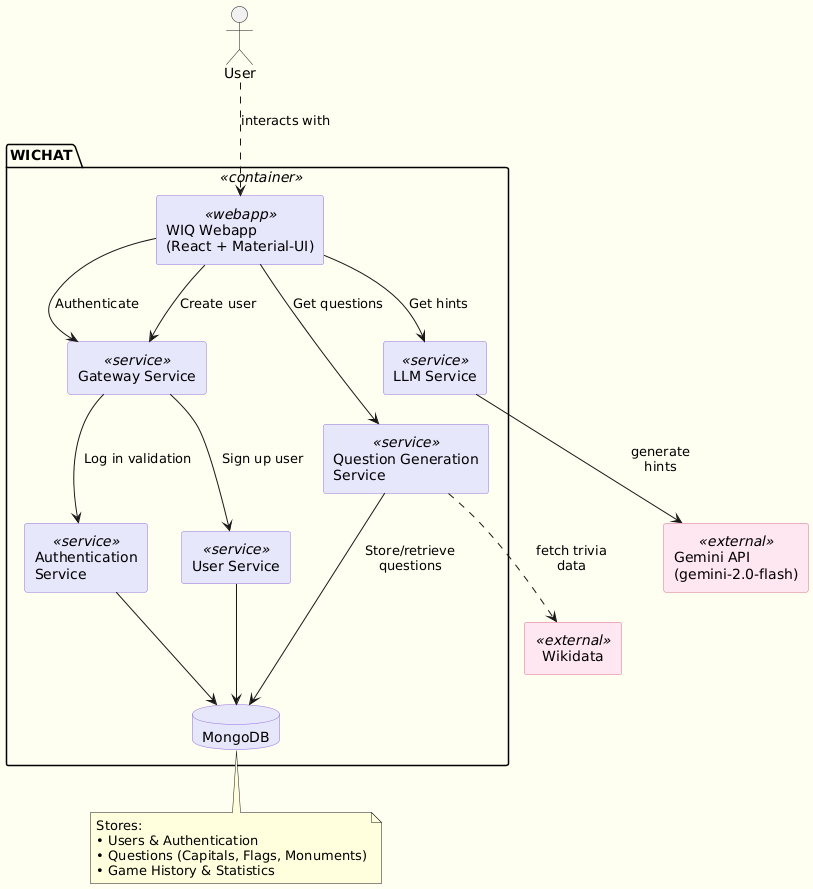

The diagram above was rendered by PlantUML. Its source (embedded in the PNG):
@startuml
skinparam backgroundColor #FFFEF0
skinparam rectangle {
    BackgroundColor<<webapp>> #E6E6FA
    BorderColor<<webapp>> #9370DB
    BackgroundColor<<service>> #E6E6FA
    BorderColor<<service>> #9370DB
    BackgroundColor<<external>> #FFE6F0
    BorderColor<<external>> #DB7093
    BackgroundColor<<container>> #FFFACD
    BorderColor<<container>> #DAA520
}

skinparam database {
    BackgroundColor #E6E6FA
    BorderColor #9370DB
}

actor User

package "WICHAT" <<container>> {
    rectangle "WIQ Webapp\n(React + Material-UI)" as Webapp <<webapp>>
    
    rectangle "Gateway Service" as Gateway <<service>>
    rectangle "Question Generation\nService" as Question <<service>>
    rectangle "LLM Service" as LLM <<service>>
    rectangle "Authentication\nService" as Auth <<service>>
    rectangle "User Service" as UserService <<service>>
    
    database "MongoDB" as DB
}

rectangle "Wikidata" as Wiki <<external>>
rectangle "Gemini API\n(gemini-2.0-flash)" as Gemini <<external>>

User .down.> Webapp : interacts with

Webapp -down-> Gateway : Authenticate
Webapp -down-> Gateway : Create user
Webapp -down-> Question : Get questions
Webapp -down-> LLM : Get hints

Gateway -down-> Auth : Log in validation
Gateway -down-> UserService : Sign up user

Auth -down-> DB
UserService -down-> DB
Question -down-> DB : Store/retrieve\nquestions

Question ..> Wiki : fetch trivia\ndata
LLM --> Gemini : generate\nhints

note bottom of DB
  Stores:
  • Users & Authentication
  • Questions (Capitals, Flags, Monuments)
  • Game History & Statistics
end note
@enduml